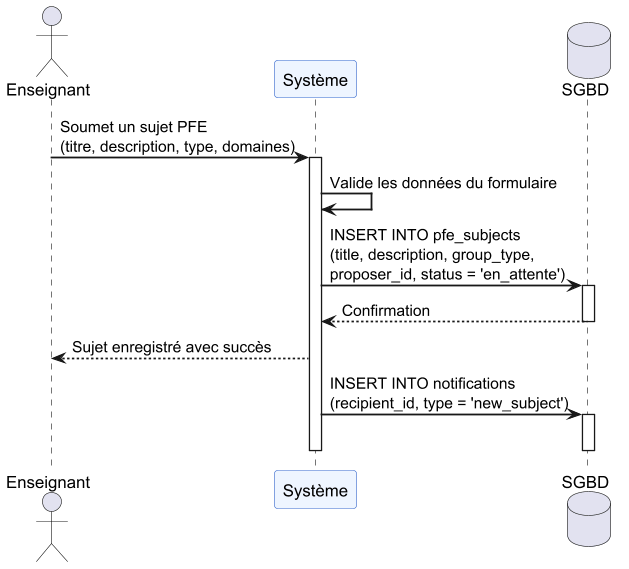

The diagram above was rendered by PlantUML. Its source (embedded in the PNG):
@startuml
scale 1.2
skinparam sequenceArrowThickness 1.5
skinparam sequenceParticipantBackgroundColor #EEF5FF
skinparam sequenceParticipantBorderColor #3366CC

actor "Enseignant" as P
participant "Système" as S
database "SGBD" as DB

P -> S : Soumet un sujet PFE\n(titre, description, type, domaines)
activate S
S -> S : Valide les données du formulaire
S -> DB : INSERT INTO pfe_subjects\n(title, description, group_type,\nproposer_id, status = 'en_attente')
activate DB
DB --> S : Confirmation
deactivate DB
S --> P : Sujet enregistré avec succès
S -> DB : INSERT INTO notifications\n(recipient_id, type = 'new_subject')
activate DB
deactivate DB
deactivate S
@enduml